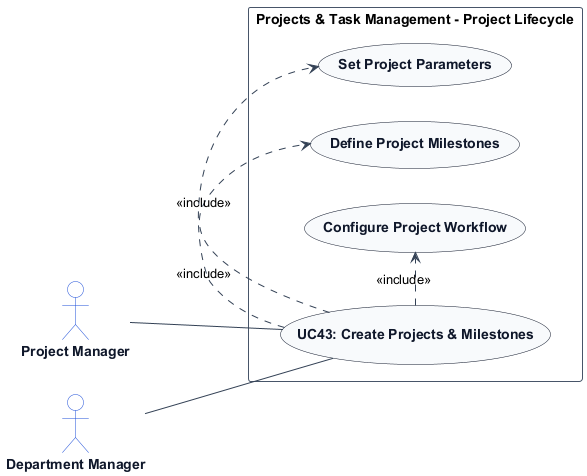

The diagram above was rendered by PlantUML. Its source (embedded in the PNG):
@startuml
left to right direction
skinparam shadowing false
skinparam packageStyle rectangle
skinparam actorStyle stickman

skinparam ArrowColor #334155
skinparam ActorBorderColor #1d4ed8
skinparam ActorBackgroundColor #ffffff
skinparam ActorFontColor #0f172a
skinparam ActorFontStyle bold

skinparam UsecaseBorderColor #0f172a
skinparam UsecaseBackgroundColor #f8fafc
skinparam UsecaseFontColor #0f172a
skinparam UsecaseFontStyle bold

skinparam RectangleBorderColor #475569
skinparam RectangleBackgroundColor #ffffff

actor "Project Manager" as ProjectManager
actor "Department Manager" as DepartmentManager

rectangle "Projects & Task Management - Project Lifecycle" {
    usecase "UC43: Create Projects & Milestones" as UC_Main
    usecase "Set Project Parameters" as UC_SetParam
    usecase "Define Project Milestones" as UC_DefMiles
    usecase "Configure Project Workflow" as UC_ConfWork

    ProjectManager -- UC_Main
    DepartmentManager -- UC_Main
    UC_Main .> UC_SetParam : <<include>>
    UC_Main .> UC_DefMiles : <<include>>
    UC_Main .> UC_ConfWork : <<include>>
}
@enduml